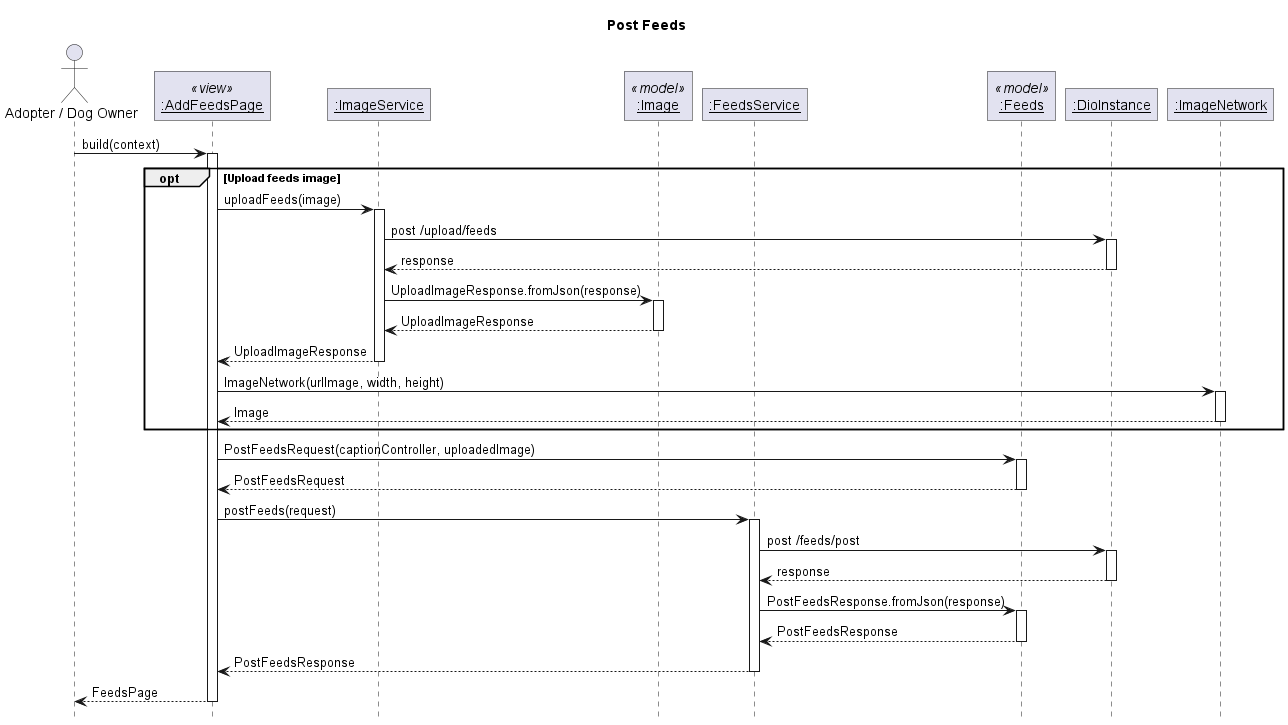

The diagram above was rendered by PlantUML. Its source (embedded in the PNG):
@startuml Post Feeds
' Global param
title Post Feeds
autoactivate on

' Global style configuration
skinparam RoundCorner 0
hide footbox

' Sequence participant configuration
actor "Adopter / Dog Owner" as User
participant "__:AddFeedsPage__" as Page <<view>>
participant "__:ImageService__" as ImageService
participant "__:Image__" as ImageModel <<model>>
participant "__:FeedsService__" as FeedsService
participant "__:Feeds__" as FeedsModel <<model>>
participant "__:DioInstance__" as Dio
participant "__:ImageNetwork__" as Image

' Sequence diagram
User -> Page: build(context)
opt Upload feeds image
Page -> ImageService : uploadFeeds(image)
ImageService -> Dio : post /upload/feeds
ImageService <-- Dio : response
ImageService -> ImageModel : UploadImageResponse.fromJson(response)
ImageService <-- ImageModel : UploadImageResponse
Page <-- ImageService : UploadImageResponse
Page -> Image : ImageNetwork(urlImage, width, height)
Page <-- Image : Image
end
Page -> FeedsModel : PostFeedsRequest(captionController, uploadedImage)
Page <-- FeedsModel : PostFeedsRequest
Page -> FeedsService : postFeeds(request)
FeedsService -> Dio : post /feeds/post
FeedsService <-- Dio : response
FeedsService -> FeedsModel : PostFeedsResponse.fromJson(response)
FeedsService <-- FeedsModel : PostFeedsResponse
Page <-- FeedsService : PostFeedsResponse
User <-- Page: FeedsPage


@enduml